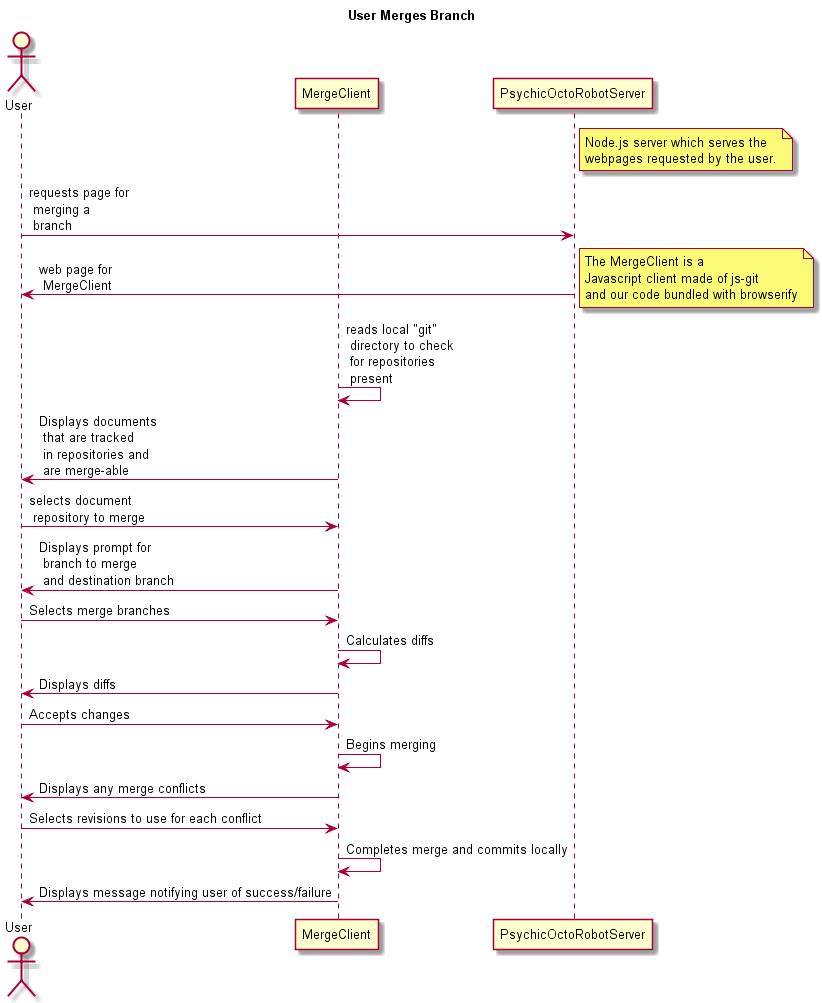

The diagram above was rendered by PlantUML. Its source (embedded in the PNG):
@startuml
title User Merges Branch

actor User
participant MergeClient
participant PsychicOctoRobotServer
note right of PsychicOctoRobotServer
    Node.js server which serves the
    webpages requested by the user.
end note

User -> PsychicOctoRobotServer                 : requests page for \n merging a \n branch
PsychicOctoRobotServer -> User                 : web page for \n MergeClient
note right
    The MergeClient is a 
    Javascript client made of js-git
    and our code bundled with browserify
end note
MergeClient -> MergeClient            : reads local "git" \n directory to check \n for repositories \n present 
MergeClient -> User                   : Displays documents \n that are tracked \n in repositories and \n are merge-able
User -> MergeClient                   : selects document \n repository to merge
MergeClient -> User                   : Displays prompt for \n branch to merge \n and destination branch
User -> MergeClient                   : Selects merge branches
MergeClient -> MergeClient            : Calculates diffs
MergeClient -> User                   : Displays diffs
User -> MergeClient                   : Accepts changes
MergeClient -> MergeClient            : Begins merging
MergeClient -> User                   : Displays any merge conflicts
User -> MergeClient                   : Selects revisions to use for each conflict
MergeClient -> MergeClient            : Completes merge and commits locally
MergeClient -> User                   : Displays message notifying user of success/failure

@enduml